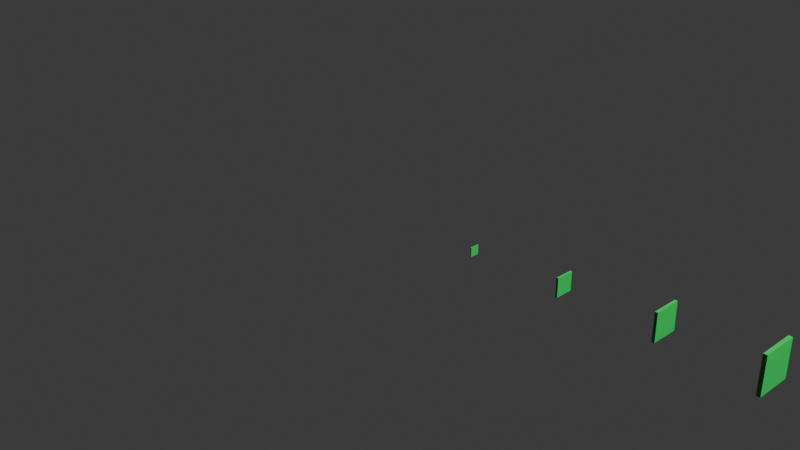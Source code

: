 # Source: 4_1_GeometryNodesPractice4_July2nd2024_SineWavePeace.blend  (saved by Blender 4.1.24; exported with 4.5.12 LTS)
import bpy
from mathutils import Matrix  # noqa: F401  (used for matrix-valued properties, if any)

bpy.ops.wm.read_factory_settings(use_empty=True)
scene = bpy.context.scene
scene.name = 'Scene'

# ---- collections
col_collection = bpy.data.collections.new('Collection'); scene.collection.children.link(col_collection)

# ---- materials (node trees are filled in below, after node groups)
mat_material = bpy.data.materials.new('Material')
mat_material.use_transparent_shadow = False
mat_brushedmetal1_blue = bpy.data.materials.new('BrushedMetal1_Blue')
mat_brushedmetal1_blue.use_transparent_shadow = False

# ---- node groups
ng_geometry_nodes = bpy.data.node_groups.new('Geometry Nodes', 'GeometryNodeTree')
_s = ng_geometry_nodes.interface.new_socket(name='Geometry', in_out='OUTPUT', socket_type='NodeSocketGeometry')
_s = ng_geometry_nodes.interface.new_socket(name='Geometry', in_out='INPUT', socket_type='NodeSocketGeometry')
_s = ng_geometry_nodes.interface.new_socket(name='Count', in_out='INPUT', socket_type='NodeSocketInt')
_s.default_value = 20
_s.min_value = 0
_s = ng_geometry_nodes.interface.new_socket(name='Magnitude', in_out='INPUT', socket_type='NodeSocketFloat')
_s.default_value = 1.0
_s.min_value = -1e+04
_s.max_value = 1e+04
_s = ng_geometry_nodes.interface.new_socket(name='Frequency', in_out='INPUT', socket_type='NodeSocketFloat')
_s.default_value = 0.5
_s.min_value = -1e+04
_s.max_value = 1e+04
ng_geometry_nodes.is_modifier = True
_N = ng_geometry_nodes.nodes; _L = ng_geometry_nodes.links
n0 = _N.new('NodeGroupInput'); n0.name = 'Group Input'; n0.location = (-793, 41)
n1 = _N.new('NodeGroupOutput'); n1.name = 'Group Output'; n1.location = (2303, 12)
n2 = _N.new('GeometryNodePoints'); n2.name = 'Points'; n2.location = (-486, 61)
n3 = _N.new('GeometryNodeSetPosition'); n3.name = 'Set Position'; n3.location = (295, 83)
n4 = _N.new('GeometryNodeInputIndex'); n4.name = 'Index'; n4.location = (-1042, -202)
n5 = _N.new('ShaderNodeMath'); n5.name = 'Math'; n5.location = (-729, -368)
n5.operation = 'SINE'
n6 = _N.new('ShaderNodeCombineXYZ'); n6.name = 'Combine XYZ'; n6.location = (77, -96)
n7 = _N.new('ShaderNodeMath'); n7.name = 'Math.001'; n7.location = (-509, -349)
n7.operation = 'MULTIPLY'
n8 = _N.new('GeometryNodePointsToCurves'); n8.name = 'Points to Curves'; n8.location = (460, -360)
n9 = _N.new('GeometryNodeCurveToMesh'); n9.name = 'Curve to Mesh'; n9.location = (671, -402)
n10 = _N.new('GeometryNodeCurvePrimitiveCircle'); n10.name = 'Curve Circle'; n10.location = (391, -569)
n11 = _N.new('ShaderNodeMath'); n11.name = 'Math.002'; n11.location = (-958, -380)
n11.operation = 'MULTIPLY'
n12 = _N.new('ShaderNodeMath'); n12.name = 'Math.003'; n12.location = (-289, -317)
n12.operation = 'MULTIPLY'
n13 = _N.new('ShaderNodeMath'); n13.name = 'Math.004'; n13.location = (-69, -319)
n13.operation = 'MULTIPLY'
n13.inputs[1].default_value = 0.1
n14 = _N.new('GeometryNodeInstanceOnPoints'); n14.name = 'Instance on Points'; n14.location = (1355, 100)
n15 = _N.new('GeometryNodeRealizeInstances'); n15.name = 'Realize Instances'; n15.location = (1553, 45)
n16 = _N.new('GeometryNodeInputIndex'); n16.name = 'Index.001'; n16.location = (805, -329)
n17 = _N.new('ShaderNodeMath'); n17.name = 'Math.005'; n17.location = (1088, -269)
n17.operation = 'MULTIPLY'
n17.inputs[1].default_value = 0.01
n18 = _N.new('GeometryNodeMeshCube'); n18.name = 'Cube'; n18.location = (385, -112)
n18.inputs[0].default_value = (1.0, 9.7, 10.0)
n19 = _N.new('GeometryNodeInputPosition'); n19.name = 'Position'; n19.location = (552, -185)
n20 = _N.new('FunctionNodeAlignEulerToVector'); n20.name = 'Align Euler to Vector'; n20.location = (861, -79)
n20.axis = 'Z'
n21 = _N.new('ShaderNodeVectorMath'); n21.name = 'Vector Math'; n21.location = (40, 425)
n21.operation = 'MULTIPLY'
n21.inputs[1].default_value = (1.0, 1.0, 1.0)
n22 = _N.new('ShaderNodeVectorMath'); n22.name = 'Vector Math.001'; n22.location = (1119, -43)
n22.operation = 'MULTIPLY'
n23 = _N.new('GeometryNodeSetMaterial'); n23.name = 'Set Material'; n23.location = (1972, 23)
n23.inputs[2].default_value = mat_material
n24 = _N.new('GeometryNodeInputNamedAttribute'); n24.name = 'Named Attribute'; n24.location = (646, -402)
n24.inputs[0].default_value = 'radius'
n25 = _N.new('GeometryNodeSwitch'); n25.name = 'Switch'; n25.location = (646, -402)
n25.input_type = 'FLOAT'
n25.inputs[1].default_value = 1.0
_L.new(n2.outputs[0], n3.inputs[0])
_L.new(n11.outputs[0], n5.inputs[0])
_L.new(n6.outputs[0], n3.inputs[2])
_L.new(n4.outputs[0], n6.inputs[0])
_L.new(n13.outputs[0], n6.inputs[1])
_L.new(n5.outputs[0], n7.inputs[0])
_L.new(n8.outputs[0], n9.inputs[0])
_L.new(n10.outputs[0], n9.inputs[1])
_L.new(n0.outputs[1], n2.inputs[0])
_L.new(n0.outputs[2], n7.inputs[1])
_L.new(n4.outputs[0], n11.inputs[0])
_L.new(n0.outputs[3], n11.inputs[1])
_L.new(n7.outputs[0], n12.inputs[0])
_L.new(n4.outputs[0], n12.inputs[1])
_L.new(n12.outputs[0], n13.inputs[0])
_L.new(n3.outputs[0], n14.inputs[0])
_L.new(n14.outputs[0], n15.inputs[0])
_L.new(n17.outputs[0], n14.inputs[6])
_L.new(n16.outputs[0], n17.inputs[0])
_L.new(n19.outputs[0], n20.inputs[0])
_L.new(n18.outputs[0], n14.inputs[2])
_L.new(n20.outputs[0], n22.inputs[0])
_L.new(n22.outputs[0], n14.inputs[5])
_L.new(n23.outputs[0], n1.inputs[0])
_L.new(n15.outputs[0], n23.inputs[0])
_L.new(n24.outputs[1], n25.inputs[0])
_L.new(n24.outputs[0], n25.inputs[2])
_L.new(n25.outputs[0], n9.inputs[2])
n1.is_active_output = True

# ---- material node trees
mat_material.use_nodes = True; mat_material.node_tree.nodes.clear()
_N = mat_material.node_tree.nodes; _L = mat_material.node_tree.links
n0 = _N.new('ShaderNodeBsdfPrincipled'); n0.name = 'Principled BSDF'; n0.location = (-45, 121)
n1 = _N.new('ShaderNodeOutputMaterial'); n1.name = 'Material Output'; n1.location = (245, 121)
n2 = _N.new('ShaderNodeTexCoord'); n2.name = 'Texture Coordinate'; n2.location = (-1258, 87)
n3 = _N.new('ShaderNodeSeparateXYZ'); n3.name = 'Separate XYZ'; n3.location = (-598, 98)
n4 = _N.new('ShaderNodeValToRGB'); n4.name = 'Color Ramp'; n4.location = (-392, 99)
while len(n4.color_ramp.elements) > 1: n4.color_ramp.elements.remove(n4.color_ramp.elements[-1])
n4.color_ramp.elements[0].position = 0.1409; n4.color_ramp.elements[0].color = (0.001519, 0.0, 0.1405, 1.0)
_e = n4.color_ramp.elements.new(0.3773); _e.color = (0.0, 0.5002, 0.008867, 1.0)
_e = n4.color_ramp.elements.new(0.4955); _e.color = (1.0, 0.003267, 0.0, 1.0)
n5 = _N.new('ShaderNodeVectorMath'); n5.name = 'Vector Math'; n5.location = (-1038, 41)
n5.operation = 'DIVIDE'
n5.inputs[1].default_value = (1.0, 1.0, 37.4)
n6 = _N.new('ShaderNodeVectorMath'); n6.name = 'Vector Math.001'; n6.location = (-819, 44)
n6.inputs[1].default_value = (0.0, 0.0, 0.3)
_L.new(n0.outputs[0], n1.inputs[0])
_L.new(n6.outputs[0], n3.inputs[0])
_L.new(n2.outputs[3], n5.inputs[0])
_L.new(n3.outputs[2], n4.inputs[0])
_L.new(n5.outputs[0], n6.inputs[0])
_L.new(n4.outputs[0], n0.inputs[0])
n1.is_active_output = True
mat_brushedmetal1_blue.use_nodes = True; mat_brushedmetal1_blue.node_tree.nodes.clear()
_N = mat_brushedmetal1_blue.node_tree.nodes; _L = mat_brushedmetal1_blue.node_tree.links
n0 = _N.new('ShaderNodeBsdfPrincipled'); n0.name = 'Principled BSDF'; n0.location = (56, 300)
n0.distribution = 'GGX'
n0.subsurface_method = 'RANDOM_WALK_SKIN'
n0.inputs[1].default_value = 1.0
n0.inputs[3].default_value = 1.45
n0.inputs[13].default_value = 0.0
n0.inputs[27].default_value = (0.0, 0.0, 0.0, 1.0)
n0.inputs[28].default_value = 1.0
n1 = _N.new('ShaderNodeOutputMaterial'); n1.name = 'Material Output'; n1.location = (346, 300)
n2 = _N.new('ShaderNodeBump'); n2.name = 'Bump'; n2.location = (-249, -363)
n2.inputs[1].default_value = 1.0
n2.inputs[2].default_value = 1.0
n3 = _N.new('ShaderNodeTexWave'); n3.name = 'Wave Texture'; n3.location = (-699, -252)
n3.inputs[1].default_value = 4.9
n4 = _N.new('ShaderNodeTexNoise'); n4.name = 'Noise Texture.001'; n4.location = (-296, -102)
n4.inputs[2].default_value = 10.0
n4.inputs[4].default_value = 0.0
n5 = _N.new('ShaderNodeTexNoise'); n5.name = 'Noise Texture.002'; n5.location = (-469, -260)
n5.inputs[2].default_value = 4.7
n5.inputs[4].default_value = 0.0
n6 = _N.new('ShaderNodeTexCoord'); n6.name = 'Texture Coordinate'; n6.location = (-846, 166)
n7 = _N.new('ShaderNodeMapping'); n7.name = 'Mapping'; n7.location = (-625, 197)
n7.inputs[3].default_value = (39.6, 1.0, 1.0)
n8 = _N.new('ShaderNodeTexNoise'); n8.name = 'Noise Texture'; n8.location = (-407, 199)
n8.inputs[2].default_value = 6.4
n8.inputs[4].default_value = 0.0
n9 = _N.new('ShaderNodeMix'); n9.name = 'Mix'; n9.location = (-172, 225)
n9.data_type = 'RGBA'
n9.blend_type = 'MULTIPLY'
n9.inputs[0].default_value = 1.0
n9.inputs[7].default_value = (0.4978, 0.5694, 1.0, 1.0)
_L.new(n0.outputs[0], n1.inputs[0])
_L.new(n7.outputs[0], n8.inputs[0])
_L.new(n6.outputs[0], n7.inputs[0])
_L.new(n4.outputs[0], n0.inputs[2])
_L.new(n2.outputs[0], n0.inputs[5])
_L.new(n5.outputs[1], n2.inputs[3])
_L.new(n3.outputs[0], n5.inputs[0])
_L.new(n9.outputs[2], n0.inputs[0])
_L.new(n8.outputs[0], n9.inputs[6])
n1.is_active_output = True

# ---- world
world_world = bpy.data.worlds.new('World'); scene.world = world_world
world_world.use_nodes = True; world_world.node_tree.nodes.clear()
_N = world_world.node_tree.nodes; _L = world_world.node_tree.links
n0 = _N.new('ShaderNodeOutputWorld'); n0.name = 'World Output'; n0.location = (300, 300)
n1 = _N.new('ShaderNodeBackground'); n1.name = 'Background'; n1.location = (10, 300)
n1.inputs[0].default_value = (0.05088, 0.05088, 0.05088, 1.0)
_L.new(n1.outputs[0], n0.inputs[0])
n0.is_active_output = True
world_world.color = (0.05088, 0.05088, 0.05088)
world_world.use_sun_shadow = False
world_world.sun_shadow_jitter_overblur = 0.0

# ---- cameras
cam_camera = bpy.data.cameras.new('Camera')
cam_camera.clip_end = 100.0
cam_camera.ortho_scale = 7.314

# ---- lights
light_light = bpy.data.lights.new('Light', 'SUN')
light_light.transmission_factor = 0.0
light_light.angle = 0.1993
light_light.energy = 7.0
light_light.shadow_soft_size = 0.1
light_light.shadow_cascade_max_distance = 1000.0

# ---- meshes
me_plane = bpy.data.meshes.new('Plane')
me_plane.from_pydata([(-1.0, -1.0, 0.0), (1.0, -1.0, 0.0), (-1.0, 1.0, 0.0), (1.0, 1.0, 0.0)], [], [(0, 1, 3, 2)])
_uv = me_plane.uv_layers.new(name='UVMap')
_uv.uv.foreach_set('vector', [0.0, 0.0, 1.0, 0.0, 1.0, 1.0, 0.0, 1.0])
me_plane.materials.append(mat_material)
me_plane.update()
me_circle_001 = bpy.data.meshes.new('Circle.001')
me_circle_001.from_pydata([(0.0, 1.0, 0.0), (-0.1951, 0.9808, 0.0), (-0.3827, 0.9239, 0.0), (-0.5556, 0.8315, 0.0), (-0.7071, 0.7071, 0.0), (-0.8315, 0.5556, 0.0), (-0.9239, 0.3827, 0.0), (-0.9808, 0.1951, 0.0), (-1.0, 0.0, 0.0), (-0.9808, -0.1951, 0.0), (-0.9239, -0.3827, 0.0), (-0.8315, -0.5556, 0.0), (-0.7071, -0.7071, 0.0), (-0.5556, -0.8315, 0.0), (-0.3827, -0.9239, 0.0), (-0.1951, -0.9808, 0.0), (0.0, -1.0, 0.0), (0.1951, -0.9808, 0.0), (0.3827, -0.9239, 0.0), (0.5556, -0.8315, 0.0), (0.7071, -0.7071, 0.0), (0.8315, -0.5556, 0.0), (0.9239, -0.3827, 0.0), (0.9808, -0.1951, 0.0), (1.0, 0.0, 0.0), (0.9808, 0.1951, 0.0), (0.9239, 0.3827, 0.0), (0.8315, 0.5556, 0.0), (0.7071, 0.7071, 0.0), (0.5556, 0.8315, 0.0), (0.3827, 0.9239, 0.0), (0.1951, 0.9808, 0.0), (0.0004399, 0.8463, -5.981e-05), (-0.1645, 0.83, -5.981e-05), (-0.323, 0.7819, -5.981e-05), (-0.4692, 0.7038, -5.981e-05), (-0.5973, 0.5987, -5.981e-05), (-0.7024, 0.4706, -5.981e-05), (-0.7805, 0.3245, -5.981e-05), (-0.8286, 0.1659, -5.981e-05), (-0.8449, 0.0009749, -5.981e-05), (-0.8286, -0.1639, -5.981e-05), (-0.7805, -0.3225, -5.981e-05), (-0.7024, -0.4687, -5.981e-05), (-0.5973, -0.5967, -5.981e-05), (-0.4692, -0.7019, -5.981e-05), (-0.323, -0.78, -5.981e-05), (-0.1645, -0.8281, -5.981e-05), (0.0004399, -0.8443, -5.981e-05), (0.1654, -0.8281, -5.981e-05), (0.3239, -0.78, -5.981e-05), (0.4701, -0.7019, -5.981e-05), (0.5982, -0.5967, -5.981e-05), (0.7033, -0.4687, -5.981e-05), (0.7814, -0.3225, -5.981e-05), (0.8295, -0.1639, -5.981e-05), (0.8457, 0.0009749, -5.981e-05), (0.8295, 0.1659, -5.981e-05), (0.7814, 0.3245, -5.981e-05), (0.7033, 0.4706, -5.981e-05), (0.5982, 0.5987, -5.981e-05), (0.4701, 0.7038, -5.981e-05), (0.3239, 0.7819, -5.981e-05), (0.1654, 0.83, -5.981e-05), (-0.1035, 0.9898, 0.0), (-0.08708, 0.8377, -5.981e-05), (0.09498, 0.9906, 0.0), (0.08073, 0.8384, -5.981e-05), (-0.1057, -0.9896, 0.0), (-0.08889, -0.8355, -5.981e-05), (0.09755, -0.9904, 0.0), (0.0829, -0.8362, -5.981e-05), (0.08151, 0.2301, -5.981e-05), (-0.08773, 0.2336, -5.981e-05), (0.08132, 0.3793, -5.981e-05), (-0.08757, 0.3833, -5.981e-05), (-1.657e-09, 1.0, 0.09848), (-0.1951, 0.9808, 0.09848), (-0.3827, 0.9239, 0.09848), (-0.5556, 0.8315, 0.09848), (-0.7071, 0.7071, 0.09848), (-0.8315, 0.5556, 0.09848), (-0.9239, 0.3827, 0.09848), (-0.9808, 0.1951, 0.09848), (-1.0, -4.57e-09, 0.09848), (-0.9808, -0.1951, 0.09848), (-0.9239, -0.3827, 0.09848), (-0.8315, -0.5556, 0.09848), (-0.7071, -0.7071, 0.09848), (-0.5556, -0.8315, 0.09848), (-0.3827, -0.9239, 0.09848), (-0.1951, -0.9808, 0.09848), (-1.657e-09, -1.0, 0.09848), (0.1951, -0.9808, 0.09848), (0.3827, -0.9239, 0.09848), (0.5556, -0.8315, 0.09848), (0.7071, -0.7071, 0.09848), (0.8315, -0.5556, 0.09848), (0.9239, -0.3827, 0.09848), (0.9808, -0.1951, 0.09848), (1.0, -4.57e-09, 0.09848), (0.9808, 0.1951, 0.09848), (0.9239, 0.3827, 0.09848), (0.8315, 0.5556, 0.09848), (0.7071, 0.7071, 0.09848), (0.5556, 0.8315, 0.09848), (0.3827, 0.9239, 0.09848), (0.1951, 0.9808, 0.09848), (0.0004399, 0.8463, 0.09842), (-0.1645, 0.83, 0.09842), (-0.323, 0.7819, 0.09842), (-0.4692, 0.7038, 0.09842), (-0.5973, 0.5987, 0.09842), (-0.7024, 0.4706, 0.09842), (-0.7805, 0.3245, 0.09842), (-0.8286, 0.1659, 0.09842), (-0.8449, 0.0009749, 0.09842), (-0.8286, -0.1639, 0.09842), (-0.7805, -0.3225, 0.09842), (-0.7024, -0.4687, 0.09842), (-0.5973, -0.5967, 0.09842), (-0.4692, -0.7019, 0.09842), (-0.323, -0.78, 0.09842), (-0.1645, -0.8281, 0.09842), (0.0004399, -0.8443, 0.09842), (0.1654, -0.8281, 0.09842), (0.3239, -0.78, 0.09842), (0.4701, -0.7019, 0.09842), (0.5982, -0.5967, 0.09842), (0.7033, -0.4687, 0.09842), (0.7814, -0.3225, 0.09842), (0.8295, -0.1639, 0.09842), (0.8457, 0.0009749, 0.09842), (0.8295, 0.1659, 0.09842), (0.7814, 0.3245, 0.09842), (0.7033, 0.4706, 0.09842), (0.5982, 0.5987, 0.09842), (0.4701, 0.7038, 0.09842), (0.3239, 0.7819, 0.09842), (0.1654, 0.83, 0.09842), (-0.1035, 0.9898, 0.09848), (-0.08708, 0.8377, 0.09842), (0.09498, 0.9906, 0.09848), (0.08073, 0.8384, 0.09842), (-0.1057, -0.9896, 0.09848), (-0.08889, -0.8355, 0.09842), (0.09755, -0.9904, 0.09848), (0.0829, -0.8362, 0.09842), (0.08151, 0.2301, 0.09842), (-0.08773, 0.2336, 0.09842), (0.08132, 0.3793, 0.09842), (-0.08757, 0.3833, 0.09842)], [], [(18, 50, 49, 17), (5, 37, 36, 4), (66, 67, 63, 31), (19, 51, 50, 18), (6, 38, 37, 5), (20, 52, 51, 19), (7, 39, 38, 6), (21, 53, 52, 20), (8, 40, 39, 7), (22, 54, 53, 21), (9, 41, 40, 8), (23, 55, 54, 22), (10, 42, 41, 9), (24, 56, 55, 23), (11, 43, 42, 10), (25, 57, 56, 24), (12, 44, 43, 11), (26, 58, 57, 25), (13, 45, 44, 12), (27, 59, 58, 26), (14, 46, 45, 13), (64, 65, 32, 0), (28, 60, 59, 27), (15, 47, 46, 14), (2, 34, 33, 1), (29, 61, 60, 28), (68, 69, 47, 15), (3, 35, 34, 2), (30, 62, 61, 29), (70, 71, 48, 16), (4, 36, 35, 3), (31, 63, 62, 30), (1, 33, 65, 64), (0, 32, 67, 66), (16, 48, 69, 68), (17, 49, 71, 70), (65, 75, 74, 67, 32), (36, 73, 75, 35), (73, 69, 48, 71, 72), (75, 73, 72, 74), (60, 61, 74, 72), (94, 93, 125, 126), (81, 80, 112, 113), (142, 107, 139, 143), (95, 94, 126, 127), (82, 81, 113, 114), (96, 95, 127, 128), (83, 82, 114, 115), (97, 96, 128, 129), (84, 83, 115, 116), (98, 97, 129, 130), (85, 84, 116, 117), (99, 98, 130, 131), (86, 85, 117, 118), (100, 99, 131, 132), (87, 86, 118, 119), (101, 100, 132, 133), (88, 87, 119, 120), (102, 101, 133, 134), (89, 88, 120, 121), (103, 102, 134, 135), (90, 89, 121, 122), (140, 76, 108, 141), (104, 103, 135, 136), (91, 90, 122, 123), (78, 77, 109, 110), (105, 104, 136, 137), (144, 91, 123, 145), (79, 78, 110, 111), (106, 105, 137, 138), (146, 92, 124, 147), (80, 79, 111, 112), (107, 106, 138, 139), (77, 140, 141, 109), (76, 142, 143, 108), (92, 144, 145, 124), (93, 146, 147, 125), (141, 108, 143, 150, 151), (112, 111, 151, 149), (149, 148, 147, 124, 145), (151, 150, 148, 149), (136, 148, 150, 137), (63, 67, 143, 139), (37, 38, 114, 113), (12, 11, 87, 88), (73, 36, 112, 149), (38, 39, 115, 114), (13, 12, 88, 89), (35, 75, 151, 111), (39, 40, 116, 115), (14, 13, 89, 90), (74, 61, 137, 150), (40, 41, 117, 116), (15, 14, 90, 91), (60, 72, 148, 136), (41, 42, 118, 117), (68, 15, 91, 144), (42, 43, 119, 118), (70, 16, 92, 146), (43, 44, 120, 119), (18, 17, 93, 94), (1, 64, 140, 77), (44, 45, 121, 120), (19, 18, 94, 95), (65, 33, 109, 141), (45, 46, 122, 121), (20, 19, 95, 96), (46, 47, 123, 122), (21, 20, 96, 97), (0, 66, 142, 76), (47, 69, 145, 123), (22, 21, 97, 98), (23, 22, 98, 99), (49, 50, 126, 125), (24, 23, 99, 100), (16, 68, 144, 92), (50, 51, 127, 126), (25, 24, 100, 101), (51, 52, 128, 127), (26, 25, 101, 102), (52, 53, 129, 128), (27, 26, 102, 103), (64, 0, 76, 140), (17, 70, 146, 93), (53, 54, 130, 129), (28, 27, 103, 104), (2, 1, 77, 78), (71, 49, 125, 147), (54, 55, 131, 130), (29, 28, 104, 105), (3, 2, 78, 79), (55, 56, 132, 131), (30, 29, 105, 106), (4, 3, 79, 80), (69, 73, 149, 145), (56, 57, 133, 132), (31, 30, 106, 107), (5, 4, 80, 81), (72, 71, 147, 148), (57, 58, 134, 133), (66, 31, 107, 142), (6, 5, 81, 82), (58, 59, 135, 134), (7, 6, 82, 83), (59, 60, 136, 135), (33, 34, 110, 109), (8, 7, 83, 84), (34, 35, 111, 110), (9, 8, 84, 85), (67, 74, 150, 143), (61, 62, 138, 137), (10, 9, 85, 86), (75, 65, 141, 151), (62, 63, 139, 138), (36, 37, 113, 112), (11, 10, 86, 87)])
_uv = me_circle_001.uv_layers.new(name='UVMap')
_uv.uv.foreach_set('vector', [0.0, 0.0, 0.0, 0.0, 0.0, 0.0, 0.0, 0.0, 0.0, 0.0, 0.0, 0.0, 0.0, 0.0, 0.0, 0.0, 0.0, 0.0, 0.0, 0.0, 0.0, 0.0, 0.0, 0.0, 0.0, 0.0, 0.0, 0.0, 0.0, 0.0, 0.0, 0.0, 0.0, 0.0, 0.0, 0.0, 0.0, 0.0, 0.0, 0.0, 0.0, 0.0, 0.0, 0.0, 0.0, 0.0, 0.0, 0.0, 0.0, 0.0, 0.0, 0.0, 0.0, 0.0, 0.0, 0.0, 0.0, 0.0, 0.0, 0.0, 0.0, 0.0, 0.0, 0.0, 0.0, 0.0, 0.0, 0.0, 0.0, 0.0, 0.0, 0.0, 0.0, 0.0, 0.0, 0.0, 0.0, 0.0, 0.0, 0.0, 0.0, 0.0, 0.0, 0.0, 0.0, 0.0, 0.0, 0.0, 0.0, 0.0, 0.0, 0.0, 0.0, 0.0, 0.0, 0.0, 0.0, 0.0, 0.0, 0.0, 0.0, 0.0, 0.0, 0.0, 0.0, 0.0, 0.0, 0.0, 0.0, 0.0, 0.0, 0.0, 0.0, 0.0, 0.0, 0.0, 0.0, 0.0, 0.0, 0.0, 0.0, 0.0, 0.0, 0.0, 0.0, 0.0, 0.0, 0.0, 0.0, 0.0, 0.0, 0.0, 0.0, 0.0, 0.0, 0.0, 0.0, 0.0, 0.0, 0.0, 0.0, 0.0, 0.0, 0.0, 0.0, 0.0, 0.0, 0.0, 0.0, 0.0, 0.0, 0.0, 0.0, 0.0, 0.0, 0.0, 0.0, 0.0, 0.0, 0.0, 0.0, 0.0, 0.0, 0.0, 0.0, 0.0, 0.0, 0.0, 0.0, 0.0, 0.0, 0.0, 0.0, 0.0, 0.0, 0.0, 0.0, 0.0, 0.0, 0.0, 0.0, 0.0, 0.0, 0.0, 0.0, 0.0, 0.0, 0.0, 0.0, 0.0, 0.0, 0.0, 0.0, 0.0, 0.0, 0.0, 0.0, 0.0, 0.0, 0.0, 0.0, 0.0, 0.0, 0.0, 0.0, 0.0, 0.0, 0.0, 0.0, 0.0, 0.0, 0.0, 0.0, 0.0, 0.0, 0.0, 0.0, 0.0, 0.0, 0.0, 0.0, 0.0, 0.0, 0.0, 0.0, 0.0, 0.0, 0.0, 0.0, 0.0, 0.0, 0.0, 0.0, 0.0, 0.0, 0.0, 0.0, 0.0, 0.0, 0.0, 0.0, 0.0, 0.0, 0.0, 0.0, 0.0, 0.0, 0.0, 0.0, 0.0, 0.0, 0.0, 0.0, 0.0, 0.0, 0.0, 0.0, 0.0, 0.0, 0.0, 0.0, 0.0, 0.0, 0.0, 0.0, 0.0, 0.0, 0.0, 0.0, 0.0, 0.0, 0.0, 0.0, 0.0, 0.0, 0.0, 0.0, 0.0, 0.0, 0.0, 0.0, 0.0, 0.0, 0.0, 0.0, 0.0, 0.0, 0.0, 0.0, 0.0, 0.0, 0.0, 0.0, 0.0, 0.0, 0.0, 0.0, 0.0, 0.0, 0.0, 0.0, 0.0, 0.0, 0.0, 0.0, 0.0, 0.0, 0.0, 0.0, 0.0, 0.0, 0.0, 0.0, 0.0, 0.0, 0.0, 0.0, 0.0, 0.0, 0.0, 0.0, 0.0, 0.0, 0.0, 0.0, 0.0, 0.0, 0.0, 0.0, 0.0, 0.0, 0.0, 0.0, 0.0, 0.0, 0.0, 0.0, 0.0, 0.0, 0.0, 0.0, 0.0, 0.0, 0.0, 0.0, 0.0, 0.0, 0.0, 0.0, 0.0, 0.0, 0.0, 0.0, 0.0, 0.0, 0.0, 0.0, 0.0, 0.0, 0.0, 0.0, 0.0, 0.0, 0.0, 0.0, 0.0, 0.0, 0.0, 0.0, 0.0, 0.0, 0.0, 0.0, 0.0, 0.0, 0.0, 0.0, 0.0, 0.0, 0.0, 0.0, 0.0, 0.0, 0.0, 0.0, 0.0, 0.0, 0.0, 0.0, 0.0, 0.0, 0.0, 0.0, 0.0, 0.0, 0.0, 0.0, 0.0, 0.0, 0.0, 0.0, 0.0, 0.0, 0.0, 0.0, 0.0, 0.0, 0.0, 0.0, 0.0, 0.0, 0.0, 0.0, 0.0, 0.0, 0.0, 0.0, 0.0, 0.0, 0.0, 0.0, 0.0, 0.0, 0.0, 0.0, 0.0, 0.0, 0.0, 0.0, 0.0, 0.0, 0.0, 0.0, 0.0, 0.0, 0.0, 0.0, 0.0, 0.0, 0.0, 0.0, 0.0, 0.0, 0.0, 0.0, 0.0, 0.0, 0.0, 0.0, 0.0, 0.0, 0.0, 0.0, 0.0, 0.0, 0.0, 0.0, 0.0, 0.0, 0.0, 0.0, 0.0, 0.0, 0.0, 0.0, 0.0, 0.0, 0.0, 0.0, 0.0, 0.0, 0.0, 0.0, 0.0, 0.0, 0.0, 0.0, 0.0, 0.0, 0.0, 0.0, 0.0, 0.0, 0.0, 0.0, 0.0, 0.0, 0.0, 0.0, 0.0, 0.0, 0.0, 0.0, 0.0, 0.0, 0.0, 0.0, 0.0, 0.0, 0.0, 0.0, 0.0, 0.0, 0.0, 0.0, 0.0, 0.0, 0.0, 0.0, 0.0, 0.0, 0.0, 0.0, 0.0, 0.0, 0.0, 0.0, 0.0, 0.0, 0.0, 0.0, 0.0, 0.0, 0.0, 0.0, 0.0, 0.0, 0.0, 0.0, 0.0, 0.0, 0.0, 0.0, 0.0, 0.0, 0.0, 0.0, 0.0, 0.0, 0.0, 0.0, 0.0, 0.0, 0.0, 0.0, 0.0, 0.0, 0.0, 0.0, 0.0, 0.0, 0.0, 0.0, 0.0, 0.0, 0.0, 0.0, 0.0, 0.0, 0.0, 0.0, 0.0, 0.0, 0.0, 0.0, 0.0, 0.0, 0.0, 0.0, 0.0, 0.0, 0.0, 0.0, 0.0, 0.0, 0.0, 0.0, 0.0, 0.0, 0.0, 0.0, 0.0, 0.0, 0.0, 0.0, 0.0, 0.0, 0.0, 0.0, 0.0, 0.0, 0.0, 0.0, 0.0, 0.0, 0.0, 0.0, 0.0, 0.0, 0.0, 0.0, 0.0, 0.0, 0.0, 0.0, 0.0, 0.0, 0.0, 0.0, 0.0, 0.0, 0.0, 0.0, 0.0, 0.0, 0.0, 0.0, 0.0, 0.0, 0.0, 0.0, 0.0, 0.0, 0.0, 0.0, 0.0, 0.0, 0.0, 0.0, 0.0, 0.0, 0.0, 0.0, 0.0, 0.0, 0.0, 0.0, 0.0, 0.0, 0.0, 0.0, 0.0, 0.0, 0.0, 0.0, 0.0, 0.0, 0.0, 0.0, 0.0, 0.0, 0.0, 0.0, 0.0, 0.0, 0.0, 0.0, 0.0, 0.0, 0.0, 0.0, 0.0, 0.0, 0.0, 0.0, 0.0, 0.0, 0.0, 0.0, 0.0, 0.0, 0.0, 0.0, 0.0, 0.0, 0.0, 0.0, 0.0, 0.0, 0.0, 0.0, 0.0, 0.0, 0.0, 0.0, 0.0, 0.0, 0.0, 0.0, 0.0, 0.0, 0.0, 0.0, 0.0, 0.0, 0.0, 0.0, 0.0, 0.0, 0.0, 0.0, 0.0, 0.0, 0.0, 0.0, 0.0, 0.0, 0.0, 0.0, 0.0, 0.0, 0.0, 0.0, 0.0, 0.0, 0.0, 0.0, 0.0, 0.0, 0.0, 0.0, 0.0, 0.0, 0.0, 0.0, 0.0, 0.0, 0.0, 0.0, 0.0, 0.0, 0.0, 0.0, 0.0, 0.0, 0.0, 0.0, 0.0, 0.0, 0.0, 0.0, 0.0, 0.0, 0.0, 0.0, 0.0, 0.0, 0.0, 0.0, 0.0, 0.0, 0.0, 0.0, 0.0, 0.0, 0.0, 0.0, 0.0, 0.0, 0.0, 0.0, 0.0, 0.0, 0.0, 0.0, 0.0, 0.0, 0.0, 0.0, 0.0, 0.0, 0.0, 0.0, 0.0, 0.0, 0.0, 0.0, 0.0, 0.0, 0.0, 0.0, 0.0, 0.0, 0.0, 0.0, 0.0, 0.0, 0.0, 0.0, 0.0, 0.0, 0.0, 0.0, 0.0, 0.0, 0.0, 0.0, 0.0, 0.0, 0.0, 0.0, 0.0, 0.0, 0.0, 0.0, 0.0, 0.0, 0.0, 0.0, 0.0, 0.0, 0.0, 0.0, 0.0, 0.0, 0.0, 0.0, 0.0, 0.0, 0.0, 0.0, 0.0, 0.0, 0.0, 0.0, 0.0, 0.0, 0.0, 0.0, 0.0, 0.0, 0.0, 0.0, 0.0, 0.0, 0.0, 0.0, 0.0, 0.0, 0.0, 0.0, 0.0, 0.0, 0.0, 0.0, 0.0, 0.0, 0.0, 0.0, 0.0, 0.0, 0.0, 0.0, 0.0, 0.0, 0.0, 0.0, 0.0, 0.0, 0.0, 0.0, 0.0, 0.0, 0.0, 0.0, 0.0, 0.0, 0.0, 0.0, 0.0, 0.0, 0.0, 0.0, 0.0, 0.0, 0.0, 0.0, 0.0, 0.0, 0.0, 0.0, 0.0, 0.0, 0.0, 0.0, 0.0, 0.0, 0.0, 0.0, 0.0, 0.0, 0.0, 0.0, 0.0, 0.0, 0.0, 0.0, 0.0, 0.0, 0.0, 0.0, 0.0, 0.0, 0.0, 0.0, 0.0, 0.0, 0.0, 0.0, 0.0, 0.0, 0.0, 0.0, 0.0, 0.0, 0.0, 0.0, 0.0, 0.0, 0.0, 0.0, 0.0, 0.0, 0.0, 0.0, 0.0, 0.0, 0.0, 0.0, 0.0, 0.0, 0.0, 0.0, 0.0, 0.0, 0.0, 0.0, 0.0, 0.0, 0.0, 0.0, 0.0, 0.0, 0.0, 0.0, 0.0, 0.0, 0.0, 0.0, 0.0, 0.0, 0.0, 0.0, 0.0, 0.0, 0.0, 0.0, 0.0, 0.0, 0.0, 0.0, 0.0, 0.0, 0.0, 0.0, 0.0, 0.0, 0.0, 0.0, 0.0, 0.0, 0.0, 0.0, 0.0, 0.0, 0.0, 0.0, 0.0, 0.0, 0.0, 0.0, 0.0, 0.0, 0.0, 0.0, 0.0, 0.0, 0.0, 0.0, 0.0, 0.0, 0.0, 0.0, 0.0, 0.0, 0.0, 0.0, 0.0, 0.0, 0.0, 0.0, 0.0, 0.0, 0.0, 0.0, 0.0, 0.0, 0.0, 0.0, 0.0, 0.0, 0.0, 0.0, 0.0, 0.0, 0.0, 0.0, 0.0, 0.0, 0.0, 0.0, 0.0, 0.0, 0.0, 0.0, 0.0, 0.0, 0.0, 0.0, 0.0, 0.0, 0.0, 0.0, 0.0, 0.0, 0.0, 0.0, 0.0, 0.0, 0.0, 0.0, 0.0, 0.0, 0.0, 0.0, 0.0, 0.0, 0.0, 0.0, 0.0, 0.0, 0.0, 0.0, 0.0, 0.0, 0.0, 0.0, 0.0, 0.0, 0.0, 0.0, 0.0, 0.0, 0.0, 0.0, 0.0, 0.0, 0.0, 0.0, 0.0, 0.0, 0.0, 0.0, 0.0, 0.0, 0.0, 0.0, 0.0, 0.0, 0.0, 0.0, 0.0, 0.0, 0.0, 0.0, 0.0, 0.0, 0.0, 0.0, 0.0, 0.0, 0.0, 0.0, 0.0, 0.0, 0.0, 0.0, 0.0, 0.0, 0.0, 0.0, 0.0, 0.0, 0.0, 0.0, 0.0, 0.0, 0.0, 0.0, 0.0, 0.0, 0.0, 0.0, 0.0, 0.0, 0.0, 0.0, 0.0, 0.0, 0.0, 0.0, 0.0, 0.0, 0.0, 0.0, 0.0, 0.0, 0.0, 0.0, 0.0, 0.0, 0.0, 0.0, 0.0, 0.0, 0.0, 0.0, 0.0, 0.0, 0.0, 0.0, 0.0, 0.0, 0.0, 0.0, 0.0, 0.0, 0.0, 0.0, 0.0, 0.0, 0.0, 0.0, 0.0, 0.0, 0.0, 0.0, 0.0, 0.0, 0.0, 0.0, 0.0, 0.0, 0.0, 0.0, 0.0, 0.0, 0.0, 0.0, 0.0, 0.0, 0.0, 0.0, 0.0, 0.0, 0.0, 0.0, 0.0, 0.0, 0.0, 0.0, 0.0, 0.0, 0.0, 0.0, 0.0, 0.0, 0.0, 0.0, 0.0, 0.0, 0.0, 0.0, 0.0, 0.0, 0.0, 0.0, 0.0, 0.0, 0.0, 0.0, 0.0, 0.0, 0.0, 0.0, 0.0, 0.0, 0.0, 0.0, 0.0, 0.0, 0.0, 0.0, 0.0, 0.0, 0.0, 0.0, 0.0, 0.0, 0.0, 0.0, 0.0, 0.0, 0.0, 0.0, 0.0, 0.0, 0.0, 0.0, 0.0, 0.0, 0.0, 0.0, 0.0, 0.0, 0.0, 0.0, 0.0, 0.0, 0.0, 0.0, 0.0, 0.0, 0.0, 0.0, 0.0, 0.0, 0.0, 0.0, 0.0, 0.0, 0.0, 0.0, 0.0, 0.0, 0.0])
me_circle_001.materials.append(mat_brushedmetal1_blue)
me_circle_001.update()

# ---- objects
ob_light = bpy.data.objects.new('Light', light_light)
ob_camera_lifeisvaluable_lisv = bpy.data.objects.new('Camera_LifeIsValuable_LisV', cam_camera)
ob_plane = bpy.data.objects.new('Plane', me_plane)
ob_peacesignwireframe = bpy.data.objects.new('PeaceSignWireframe', me_circle_001)

# ---- transforms, parenting, visibility, modifiers, constraints
ob_light.location = (91.13, 1.005, 42.76)
ob_light.rotation_euler = (0.6503, 0.05522, 1.866)
ob_light.lock_rotations_4d = False
ob_light.empty_display_type = 'ARROWS'
ob_light.color = (0.0, 0.0, 0.0, 0.0)
ob_light.lineart.crease_threshold = 0.0
ob_camera_lifeisvaluable_lisv.location = (7.359, -6.926, 4.958)
ob_camera_lifeisvaluable_lisv.rotation_euler = (1.109, 0.0, 0.8149)
ob_camera_lifeisvaluable_lisv.lock_rotations_4d = False
ob_camera_lifeisvaluable_lisv.empty_display_type = 'ARROWS'
ob_camera_lifeisvaluable_lisv.color = (0.0, 0.0, 0.0, 0.0)
ob_camera_lifeisvaluable_lisv.display_type = 'WIRE'
ob_camera_lifeisvaluable_lisv.lineart.crease_threshold = 0.0
ob_plane.location = (0.0, 0.0, 0.0)
_m = ob_plane.modifiers.new('GeometryNodes', 'NODES')
_m.node_group = ng_geometry_nodes
_gi = [s.identifier for s in ng_geometry_nodes.interface.items_tree if s.item_type == 'SOCKET' and s.in_out == 'INPUT']
_m[_gi[1]] = 144  # Count
_m[_gi[2]] = 0.95  # Magnitude
ob_peacesignwireframe.location = (287.7, -2.49, 5.981e-05)
ob_peacesignwireframe.rotation_euler = (0.0, -0.0, 3.151)
ob_peacesignwireframe.scale = (-35.33, -35.33, -35.33)
_m = ob_peacesignwireframe.modifiers.new('Wireframe', 'WIREFRAME')

# ---- collection membership
col_collection.objects.link(ob_light)
col_collection.objects.link(ob_camera_lifeisvaluable_lisv)
col_collection.objects.link(ob_plane)
col_collection.objects.link(ob_peacesignwireframe)

# ---- scene / render settings (as saved in the file)
scene.camera = ob_camera_lifeisvaluable_lisv
scene.frame_start = 1; scene.frame_end = 250; scene.frame_set(144)
scene.render.engine = 'BLENDER_EEVEE_NEXT'
scene.render.image_settings.file_format = 'FFMPEG'
scene.render.image_settings.color_mode = 'RGB'
scene.render.fps = 60
scene.cycles.sampling_pattern = 'TABULATED_SOBOL'
scene.eevee.ray_tracing_options.trace_max_roughness = 0.0
bpy.context.view_layer.update()
